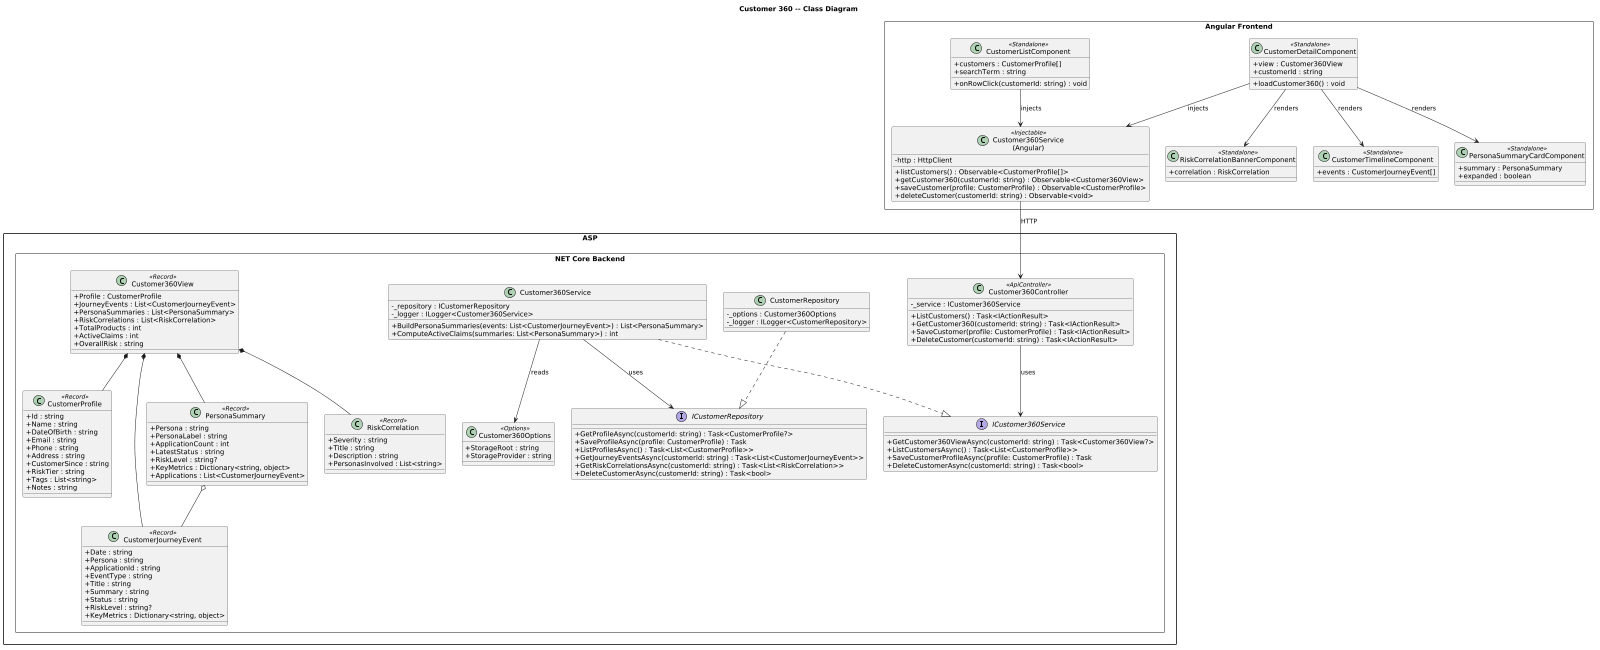

The diagram above was rendered by PlantUML. Its source (embedded in the PNG):
@startuml
' ---------------------------------------------------------------------------
' WorkbenchIQ -- Customer 360 class diagram
' Target: .NET 8 (ASP.NET Core) + Angular 17+
' ---------------------------------------------------------------------------
skinparam dpi 150
scale max 1024 width
skinparam classAttributeIconSize 0
skinparam packageStyle rectangle

title Customer 360 -- Class Diagram

package "ASP.NET Core Backend" <<Rectangle>> {

  class Customer360Options <<Options>> {
    +StorageRoot : string
    +StorageProvider : string
  }

  class CustomerProfile <<Record>> {
    +Id : string
    +Name : string
    +DateOfBirth : string
    +Email : string
    +Phone : string
    +Address : string
    +CustomerSince : string
    +RiskTier : string
    +Tags : List<string>
    +Notes : string
  }

  class CustomerJourneyEvent <<Record>> {
    +Date : string
    +Persona : string
    +ApplicationId : string
    +EventType : string
    +Title : string
    +Summary : string
    +Status : string
    +RiskLevel : string?
    +KeyMetrics : Dictionary<string, object>
  }

  class PersonaSummary <<Record>> {
    +Persona : string
    +PersonaLabel : string
    +ApplicationCount : int
    +LatestStatus : string
    +RiskLevel : string?
    +KeyMetrics : Dictionary<string, object>
    +Applications : List<CustomerJourneyEvent>
  }

  class RiskCorrelation <<Record>> {
    +Severity : string
    +Title : string
    +Description : string
    +PersonasInvolved : List<string>
  }

  class Customer360View <<Record>> {
    +Profile : CustomerProfile
    +JourneyEvents : List<CustomerJourneyEvent>
    +PersonaSummaries : List<PersonaSummary>
    +RiskCorrelations : List<RiskCorrelation>
    +TotalProducts : int
    +ActiveClaims : int
    +OverallRisk : string
  }

  interface ICustomerRepository {
    +GetProfileAsync(customerId: string) : Task<CustomerProfile?>
    +SaveProfileAsync(profile: CustomerProfile) : Task
    +ListProfilesAsync() : Task<List<CustomerProfile>>
    +GetJourneyEventsAsync(customerId: string) : Task<List<CustomerJourneyEvent>>
    +GetRiskCorrelationsAsync(customerId: string) : Task<List<RiskCorrelation>>
    +DeleteCustomerAsync(customerId: string) : Task<bool>
  }

  class CustomerRepository {
    -_options : Customer360Options
    -_logger : ILogger<CustomerRepository>
  }

  interface ICustomer360Service {
    +GetCustomer360ViewAsync(customerId: string) : Task<Customer360View?>
    +ListCustomersAsync() : Task<List<CustomerProfile>>
    +SaveCustomerProfileAsync(profile: CustomerProfile) : Task
    +DeleteCustomerAsync(customerId: string) : Task<bool>
  }

  class Customer360Service {
    -_repository : ICustomerRepository
    -_logger : ILogger<Customer360Service>
    +BuildPersonaSummaries(events: List<CustomerJourneyEvent>) : List<PersonaSummary>
    +ComputeActiveClaims(summaries: List<PersonaSummary>) : int
  }

  class Customer360Controller <<ApiController>> {
    -_service : ICustomer360Service
    +ListCustomers() : Task<IActionResult>
    +GetCustomer360(customerId: string) : Task<IActionResult>
    +SaveCustomer(profile: CustomerProfile) : Task<IActionResult>
    +DeleteCustomer(customerId: string) : Task<IActionResult>
  }

  CustomerRepository ..|> ICustomerRepository
  Customer360Service ..|> ICustomer360Service
  Customer360Service --> ICustomerRepository : uses
  Customer360Service --> Customer360Options : reads
  Customer360Controller --> ICustomer360Service : uses

  Customer360View *-- CustomerProfile
  Customer360View *-- CustomerJourneyEvent
  Customer360View *-- PersonaSummary
  Customer360View *-- RiskCorrelation
  PersonaSummary o-- CustomerJourneyEvent
}

package "Angular Frontend" <<Rectangle>> {

  class "Customer360Service\n(Angular)" as NgCustomer360Service <<Injectable>> {
    -http : HttpClient
    +listCustomers() : Observable<CustomerProfile[]>
    +getCustomer360(customerId: string) : Observable<Customer360View>
    +saveCustomer(profile: CustomerProfile) : Observable<CustomerProfile>
    +deleteCustomer(customerId: string) : Observable<void>
  }

  class CustomerListComponent <<Standalone>> {
    +customers : CustomerProfile[]
    +searchTerm : string
    +onRowClick(customerId: string) : void
  }

  class CustomerDetailComponent <<Standalone>> {
    +view : Customer360View
    +customerId : string
    +loadCustomer360() : void
  }

  class CustomerTimelineComponent <<Standalone>> {
    +events : CustomerJourneyEvent[]
  }

  class PersonaSummaryCardComponent <<Standalone>> {
    +summary : PersonaSummary
    +expanded : boolean
  }

  class RiskCorrelationBannerComponent <<Standalone>> {
    +correlation : RiskCorrelation
  }

  CustomerListComponent --> NgCustomer360Service : injects
  CustomerDetailComponent --> NgCustomer360Service : injects
  CustomerDetailComponent --> CustomerTimelineComponent : renders
  CustomerDetailComponent --> PersonaSummaryCardComponent : renders
  CustomerDetailComponent --> RiskCorrelationBannerComponent : renders
}

NgCustomer360Service --> Customer360Controller : HTTP
@enduml